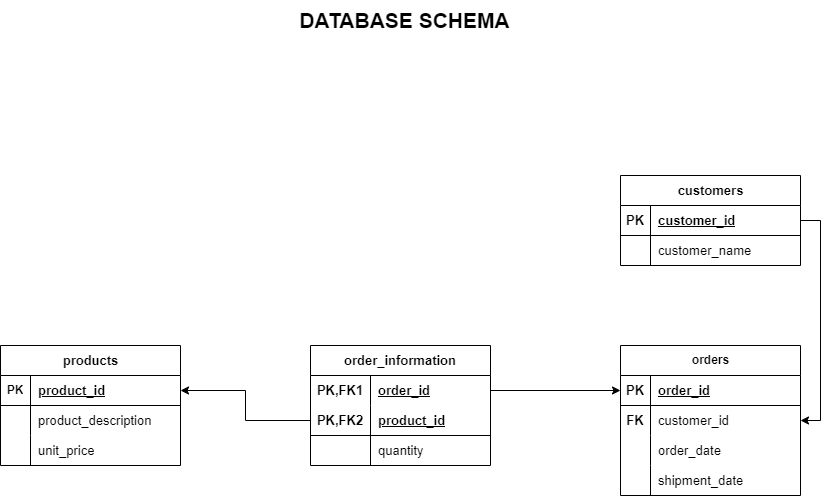

The diagram above was exported from draw.io. Its source (the exported page's mxGraphModel, read from the mxfile embedded in the PNG):
<mxGraphModel dx="1956" dy="947" grid="1" gridSize="10" guides="1" tooltips="1" connect="1" arrows="1" fold="1" page="1" pageScale="1" pageWidth="1169" pageHeight="827" background="#ffffff" math="0" shadow="0">
  <root>
    <mxCell id="0" />
    <mxCell id="1" parent="0" />
    <mxCell id="iN3Zxhb1-MJKoquc9i8C-2" value="&lt;font style=&quot;font-size: 13px;&quot;&gt;order_information&lt;/font&gt;" style="shape=table;startSize=30;container=1;collapsible=1;childLayout=tableLayout;fixedRows=1;rowLines=0;fontStyle=1;align=center;resizeLast=1;html=1;whiteSpace=wrap;labelBackgroundColor=none;" vertex="1" parent="1">
      <mxGeometry x="490" y="360" width="180" height="120" as="geometry" />
    </mxCell>
    <mxCell id="iN3Zxhb1-MJKoquc9i8C-3" value="" style="shape=tableRow;horizontal=0;startSize=0;swimlaneHead=0;swimlaneBody=0;fillColor=none;collapsible=0;dropTarget=0;points=[[0,0.5],[1,0.5]];portConstraint=eastwest;top=0;left=0;right=0;bottom=0;html=1;labelBackgroundColor=none;" vertex="1" parent="iN3Zxhb1-MJKoquc9i8C-2">
      <mxGeometry y="30" width="180" height="30" as="geometry" />
    </mxCell>
    <mxCell id="iN3Zxhb1-MJKoquc9i8C-4" value="&lt;font style=&quot;font-size: 13px;&quot;&gt;PK,FK1&lt;/font&gt;" style="shape=partialRectangle;connectable=0;fillColor=none;top=0;left=0;bottom=0;right=0;fontStyle=1;overflow=hidden;html=1;whiteSpace=wrap;labelBackgroundColor=none;" vertex="1" parent="iN3Zxhb1-MJKoquc9i8C-3">
      <mxGeometry width="60" height="30" as="geometry">
        <mxRectangle width="60" height="30" as="alternateBounds" />
      </mxGeometry>
    </mxCell>
    <mxCell id="iN3Zxhb1-MJKoquc9i8C-5" value="&lt;font style=&quot;font-size: 13px;&quot;&gt;order_id&lt;/font&gt;" style="shape=partialRectangle;connectable=0;fillColor=none;top=0;left=0;bottom=0;right=0;align=left;spacingLeft=6;fontStyle=5;overflow=hidden;html=1;whiteSpace=wrap;labelBackgroundColor=none;" vertex="1" parent="iN3Zxhb1-MJKoquc9i8C-3">
      <mxGeometry x="60" width="120" height="30" as="geometry">
        <mxRectangle width="120" height="30" as="alternateBounds" />
      </mxGeometry>
    </mxCell>
    <mxCell id="iN3Zxhb1-MJKoquc9i8C-6" value="" style="shape=tableRow;horizontal=0;startSize=0;swimlaneHead=0;swimlaneBody=0;fillColor=none;collapsible=0;dropTarget=0;points=[[0,0.5],[1,0.5]];portConstraint=eastwest;top=0;left=0;right=0;bottom=1;html=1;labelBackgroundColor=none;" vertex="1" parent="iN3Zxhb1-MJKoquc9i8C-2">
      <mxGeometry y="60" width="180" height="30" as="geometry" />
    </mxCell>
    <mxCell id="iN3Zxhb1-MJKoquc9i8C-7" value="&lt;font style=&quot;font-size: 13px;&quot;&gt;PK,FK2&lt;/font&gt;" style="shape=partialRectangle;connectable=0;fillColor=none;top=0;left=0;bottom=0;right=0;fontStyle=1;overflow=hidden;html=1;whiteSpace=wrap;labelBackgroundColor=none;" vertex="1" parent="iN3Zxhb1-MJKoquc9i8C-6">
      <mxGeometry width="60" height="30" as="geometry">
        <mxRectangle width="60" height="30" as="alternateBounds" />
      </mxGeometry>
    </mxCell>
    <mxCell id="iN3Zxhb1-MJKoquc9i8C-8" value="&lt;font style=&quot;font-size: 13px;&quot;&gt;product_id&lt;/font&gt;" style="shape=partialRectangle;connectable=0;fillColor=none;top=0;left=0;bottom=0;right=0;align=left;spacingLeft=6;fontStyle=5;overflow=hidden;html=1;whiteSpace=wrap;labelBackgroundColor=none;" vertex="1" parent="iN3Zxhb1-MJKoquc9i8C-6">
      <mxGeometry x="60" width="120" height="30" as="geometry">
        <mxRectangle width="120" height="30" as="alternateBounds" />
      </mxGeometry>
    </mxCell>
    <mxCell id="iN3Zxhb1-MJKoquc9i8C-9" value="" style="shape=tableRow;horizontal=0;startSize=0;swimlaneHead=0;swimlaneBody=0;fillColor=none;collapsible=0;dropTarget=0;points=[[0,0.5],[1,0.5]];portConstraint=eastwest;top=0;left=0;right=0;bottom=0;html=1;labelBackgroundColor=none;" vertex="1" parent="iN3Zxhb1-MJKoquc9i8C-2">
      <mxGeometry y="90" width="180" height="30" as="geometry" />
    </mxCell>
    <mxCell id="iN3Zxhb1-MJKoquc9i8C-10" value="" style="shape=partialRectangle;connectable=0;fillColor=none;top=0;left=0;bottom=0;right=0;editable=1;overflow=hidden;html=1;whiteSpace=wrap;labelBackgroundColor=none;" vertex="1" parent="iN3Zxhb1-MJKoquc9i8C-9">
      <mxGeometry width="60" height="30" as="geometry">
        <mxRectangle width="60" height="30" as="alternateBounds" />
      </mxGeometry>
    </mxCell>
    <mxCell id="iN3Zxhb1-MJKoquc9i8C-11" value="&lt;font style=&quot;font-size: 13px;&quot;&gt;quantity&lt;/font&gt;" style="shape=partialRectangle;connectable=0;fillColor=none;top=0;left=0;bottom=0;right=0;align=left;spacingLeft=6;overflow=hidden;html=1;whiteSpace=wrap;labelBackgroundColor=none;" vertex="1" parent="iN3Zxhb1-MJKoquc9i8C-9">
      <mxGeometry x="60" width="120" height="30" as="geometry">
        <mxRectangle width="120" height="30" as="alternateBounds" />
      </mxGeometry>
    </mxCell>
    <mxCell id="iN3Zxhb1-MJKoquc9i8C-15" value="orders" style="shape=table;startSize=30;container=1;collapsible=1;childLayout=tableLayout;fixedRows=1;rowLines=0;fontStyle=1;align=center;resizeLast=1;html=1;labelBackgroundColor=none;" vertex="1" parent="1">
      <mxGeometry x="800" y="360" width="180" height="150" as="geometry">
        <mxRectangle x="800" y="360" width="80" height="30" as="alternateBounds" />
      </mxGeometry>
    </mxCell>
    <mxCell id="iN3Zxhb1-MJKoquc9i8C-16" value="" style="shape=tableRow;horizontal=0;startSize=0;swimlaneHead=0;swimlaneBody=0;fillColor=none;collapsible=0;dropTarget=0;points=[[0,0.5],[1,0.5]];portConstraint=eastwest;top=0;left=0;right=0;bottom=1;labelBackgroundColor=none;" vertex="1" parent="iN3Zxhb1-MJKoquc9i8C-15">
      <mxGeometry y="30" width="180" height="30" as="geometry" />
    </mxCell>
    <mxCell id="iN3Zxhb1-MJKoquc9i8C-17" value="&lt;font style=&quot;font-size: 13px;&quot;&gt;PK&lt;/font&gt;" style="shape=partialRectangle;connectable=0;fillColor=none;top=0;left=0;bottom=0;right=0;fontStyle=1;overflow=hidden;whiteSpace=wrap;html=1;labelBackgroundColor=none;" vertex="1" parent="iN3Zxhb1-MJKoquc9i8C-16">
      <mxGeometry width="30" height="30" as="geometry">
        <mxRectangle width="30" height="30" as="alternateBounds" />
      </mxGeometry>
    </mxCell>
    <mxCell id="iN3Zxhb1-MJKoquc9i8C-18" value="&lt;font style=&quot;font-size: 13px;&quot;&gt;order_id&lt;/font&gt;" style="shape=partialRectangle;connectable=0;fillColor=none;top=0;left=0;bottom=0;right=0;align=left;spacingLeft=6;fontStyle=5;overflow=hidden;whiteSpace=wrap;html=1;labelBackgroundColor=none;" vertex="1" parent="iN3Zxhb1-MJKoquc9i8C-16">
      <mxGeometry x="30" width="150" height="30" as="geometry">
        <mxRectangle width="150" height="30" as="alternateBounds" />
      </mxGeometry>
    </mxCell>
    <mxCell id="iN3Zxhb1-MJKoquc9i8C-19" value="" style="shape=tableRow;horizontal=0;startSize=0;swimlaneHead=0;swimlaneBody=0;fillColor=none;collapsible=0;dropTarget=0;points=[[0,0.5],[1,0.5]];portConstraint=eastwest;top=0;left=0;right=0;bottom=0;labelBackgroundColor=none;" vertex="1" parent="iN3Zxhb1-MJKoquc9i8C-15">
      <mxGeometry y="60" width="180" height="30" as="geometry" />
    </mxCell>
    <mxCell id="iN3Zxhb1-MJKoquc9i8C-20" value="&lt;b&gt;&lt;font style=&quot;font-size: 13px;&quot;&gt;FK&lt;/font&gt;&lt;/b&gt;" style="shape=partialRectangle;connectable=0;fillColor=none;top=0;left=0;bottom=0;right=0;editable=1;overflow=hidden;whiteSpace=wrap;html=1;labelBackgroundColor=none;" vertex="1" parent="iN3Zxhb1-MJKoquc9i8C-19">
      <mxGeometry width="30" height="30" as="geometry">
        <mxRectangle width="30" height="30" as="alternateBounds" />
      </mxGeometry>
    </mxCell>
    <mxCell id="iN3Zxhb1-MJKoquc9i8C-21" value="&lt;font style=&quot;font-size: 13px;&quot;&gt;customer_id&lt;/font&gt;" style="shape=partialRectangle;connectable=0;fillColor=none;top=0;left=0;bottom=0;right=0;align=left;spacingLeft=6;overflow=hidden;whiteSpace=wrap;html=1;labelBackgroundColor=none;" vertex="1" parent="iN3Zxhb1-MJKoquc9i8C-19">
      <mxGeometry x="30" width="150" height="30" as="geometry">
        <mxRectangle width="150" height="30" as="alternateBounds" />
      </mxGeometry>
    </mxCell>
    <mxCell id="iN3Zxhb1-MJKoquc9i8C-22" value="" style="shape=tableRow;horizontal=0;startSize=0;swimlaneHead=0;swimlaneBody=0;fillColor=none;collapsible=0;dropTarget=0;points=[[0,0.5],[1,0.5]];portConstraint=eastwest;top=0;left=0;right=0;bottom=0;labelBackgroundColor=none;" vertex="1" parent="iN3Zxhb1-MJKoquc9i8C-15">
      <mxGeometry y="90" width="180" height="30" as="geometry" />
    </mxCell>
    <mxCell id="iN3Zxhb1-MJKoquc9i8C-23" value="" style="shape=partialRectangle;connectable=0;fillColor=none;top=0;left=0;bottom=0;right=0;editable=1;overflow=hidden;whiteSpace=wrap;html=1;labelBackgroundColor=none;" vertex="1" parent="iN3Zxhb1-MJKoquc9i8C-22">
      <mxGeometry width="30" height="30" as="geometry">
        <mxRectangle width="30" height="30" as="alternateBounds" />
      </mxGeometry>
    </mxCell>
    <mxCell id="iN3Zxhb1-MJKoquc9i8C-24" value="&lt;font style=&quot;font-size: 13px;&quot;&gt;order_date&lt;/font&gt;" style="shape=partialRectangle;connectable=0;fillColor=none;top=0;left=0;bottom=0;right=0;align=left;spacingLeft=6;overflow=hidden;whiteSpace=wrap;html=1;labelBackgroundColor=none;" vertex="1" parent="iN3Zxhb1-MJKoquc9i8C-22">
      <mxGeometry x="30" width="150" height="30" as="geometry">
        <mxRectangle width="150" height="30" as="alternateBounds" />
      </mxGeometry>
    </mxCell>
    <mxCell id="iN3Zxhb1-MJKoquc9i8C-25" value="" style="shape=tableRow;horizontal=0;startSize=0;swimlaneHead=0;swimlaneBody=0;fillColor=none;collapsible=0;dropTarget=0;points=[[0,0.5],[1,0.5]];portConstraint=eastwest;top=0;left=0;right=0;bottom=0;labelBackgroundColor=none;" vertex="1" parent="iN3Zxhb1-MJKoquc9i8C-15">
      <mxGeometry y="120" width="180" height="30" as="geometry" />
    </mxCell>
    <mxCell id="iN3Zxhb1-MJKoquc9i8C-26" value="" style="shape=partialRectangle;connectable=0;fillColor=none;top=0;left=0;bottom=0;right=0;editable=1;overflow=hidden;whiteSpace=wrap;html=1;labelBackgroundColor=none;" vertex="1" parent="iN3Zxhb1-MJKoquc9i8C-25">
      <mxGeometry width="30" height="30" as="geometry">
        <mxRectangle width="30" height="30" as="alternateBounds" />
      </mxGeometry>
    </mxCell>
    <mxCell id="iN3Zxhb1-MJKoquc9i8C-27" value="&lt;font style=&quot;font-size: 13px;&quot;&gt;shipment_date&lt;/font&gt;" style="shape=partialRectangle;connectable=0;fillColor=none;top=0;left=0;bottom=0;right=0;align=left;spacingLeft=6;overflow=hidden;whiteSpace=wrap;html=1;labelBackgroundColor=none;" vertex="1" parent="iN3Zxhb1-MJKoquc9i8C-25">
      <mxGeometry x="30" width="150" height="30" as="geometry">
        <mxRectangle width="150" height="30" as="alternateBounds" />
      </mxGeometry>
    </mxCell>
    <mxCell id="iN3Zxhb1-MJKoquc9i8C-30" style="edgeStyle=orthogonalEdgeStyle;rounded=0;orthogonalLoop=1;jettySize=auto;html=1;exitX=1;exitY=0.5;exitDx=0;exitDy=0;entryX=0;entryY=0.5;entryDx=0;entryDy=0;strokeWidth=1;labelBackgroundColor=none;fontColor=default;" edge="1" parent="1" source="iN3Zxhb1-MJKoquc9i8C-3" target="iN3Zxhb1-MJKoquc9i8C-16">
      <mxGeometry relative="1" as="geometry" />
    </mxCell>
    <mxCell id="iN3Zxhb1-MJKoquc9i8C-31" value="&lt;font style=&quot;font-size: 13px;&quot;&gt;products&lt;/font&gt;" style="shape=table;startSize=30;container=1;collapsible=1;childLayout=tableLayout;fixedRows=1;rowLines=0;fontStyle=1;align=center;resizeLast=1;html=1;labelBackgroundColor=none;" vertex="1" parent="1">
      <mxGeometry x="180" y="360" width="180" height="120" as="geometry" />
    </mxCell>
    <mxCell id="iN3Zxhb1-MJKoquc9i8C-32" value="" style="shape=tableRow;horizontal=0;startSize=0;swimlaneHead=0;swimlaneBody=0;fillColor=none;collapsible=0;dropTarget=0;points=[[0,0.5],[1,0.5]];portConstraint=eastwest;top=0;left=0;right=0;bottom=1;labelBackgroundColor=none;" vertex="1" parent="iN3Zxhb1-MJKoquc9i8C-31">
      <mxGeometry y="30" width="180" height="30" as="geometry" />
    </mxCell>
    <mxCell id="iN3Zxhb1-MJKoquc9i8C-33" value="PK" style="shape=partialRectangle;connectable=0;fillColor=none;top=0;left=0;bottom=0;right=0;fontStyle=1;overflow=hidden;whiteSpace=wrap;html=1;labelBackgroundColor=none;" vertex="1" parent="iN3Zxhb1-MJKoquc9i8C-32">
      <mxGeometry width="30" height="30" as="geometry">
        <mxRectangle width="30" height="30" as="alternateBounds" />
      </mxGeometry>
    </mxCell>
    <mxCell id="iN3Zxhb1-MJKoquc9i8C-34" value="&lt;font style=&quot;font-size: 13px;&quot;&gt;product_id&lt;/font&gt;" style="shape=partialRectangle;connectable=0;fillColor=none;top=0;left=0;bottom=0;right=0;align=left;spacingLeft=6;fontStyle=5;overflow=hidden;whiteSpace=wrap;html=1;labelBackgroundColor=none;" vertex="1" parent="iN3Zxhb1-MJKoquc9i8C-32">
      <mxGeometry x="30" width="150" height="30" as="geometry">
        <mxRectangle width="150" height="30" as="alternateBounds" />
      </mxGeometry>
    </mxCell>
    <mxCell id="iN3Zxhb1-MJKoquc9i8C-35" value="" style="shape=tableRow;horizontal=0;startSize=0;swimlaneHead=0;swimlaneBody=0;fillColor=none;collapsible=0;dropTarget=0;points=[[0,0.5],[1,0.5]];portConstraint=eastwest;top=0;left=0;right=0;bottom=0;labelBackgroundColor=none;" vertex="1" parent="iN3Zxhb1-MJKoquc9i8C-31">
      <mxGeometry y="60" width="180" height="30" as="geometry" />
    </mxCell>
    <mxCell id="iN3Zxhb1-MJKoquc9i8C-36" value="" style="shape=partialRectangle;connectable=0;fillColor=none;top=0;left=0;bottom=0;right=0;editable=1;overflow=hidden;whiteSpace=wrap;html=1;labelBackgroundColor=none;" vertex="1" parent="iN3Zxhb1-MJKoquc9i8C-35">
      <mxGeometry width="30" height="30" as="geometry">
        <mxRectangle width="30" height="30" as="alternateBounds" />
      </mxGeometry>
    </mxCell>
    <mxCell id="iN3Zxhb1-MJKoquc9i8C-37" value="&lt;font style=&quot;font-size: 13px;&quot;&gt;product_description&lt;/font&gt;" style="shape=partialRectangle;connectable=0;fillColor=none;top=0;left=0;bottom=0;right=0;align=left;spacingLeft=6;overflow=hidden;whiteSpace=wrap;html=1;labelBackgroundColor=none;" vertex="1" parent="iN3Zxhb1-MJKoquc9i8C-35">
      <mxGeometry x="30" width="150" height="30" as="geometry">
        <mxRectangle width="150" height="30" as="alternateBounds" />
      </mxGeometry>
    </mxCell>
    <mxCell id="iN3Zxhb1-MJKoquc9i8C-38" value="" style="shape=tableRow;horizontal=0;startSize=0;swimlaneHead=0;swimlaneBody=0;fillColor=none;collapsible=0;dropTarget=0;points=[[0,0.5],[1,0.5]];portConstraint=eastwest;top=0;left=0;right=0;bottom=0;labelBackgroundColor=none;" vertex="1" parent="iN3Zxhb1-MJKoquc9i8C-31">
      <mxGeometry y="90" width="180" height="30" as="geometry" />
    </mxCell>
    <mxCell id="iN3Zxhb1-MJKoquc9i8C-39" value="" style="shape=partialRectangle;connectable=0;fillColor=none;top=0;left=0;bottom=0;right=0;editable=1;overflow=hidden;whiteSpace=wrap;html=1;labelBackgroundColor=none;" vertex="1" parent="iN3Zxhb1-MJKoquc9i8C-38">
      <mxGeometry width="30" height="30" as="geometry">
        <mxRectangle width="30" height="30" as="alternateBounds" />
      </mxGeometry>
    </mxCell>
    <mxCell id="iN3Zxhb1-MJKoquc9i8C-40" value="&lt;font style=&quot;font-size: 13px;&quot;&gt;unit_price&lt;/font&gt;" style="shape=partialRectangle;connectable=0;fillColor=none;top=0;left=0;bottom=0;right=0;align=left;spacingLeft=6;overflow=hidden;whiteSpace=wrap;html=1;labelBackgroundColor=none;" vertex="1" parent="iN3Zxhb1-MJKoquc9i8C-38">
      <mxGeometry x="30" width="150" height="30" as="geometry">
        <mxRectangle width="150" height="30" as="alternateBounds" />
      </mxGeometry>
    </mxCell>
    <mxCell id="iN3Zxhb1-MJKoquc9i8C-45" style="edgeStyle=orthogonalEdgeStyle;rounded=0;orthogonalLoop=1;jettySize=auto;html=1;exitX=0;exitY=0.5;exitDx=0;exitDy=0;entryX=1;entryY=0.5;entryDx=0;entryDy=0;fontColor=default;labelBackgroundColor=none;" edge="1" parent="1" source="iN3Zxhb1-MJKoquc9i8C-6" target="iN3Zxhb1-MJKoquc9i8C-32">
      <mxGeometry relative="1" as="geometry" />
    </mxCell>
    <mxCell id="iN3Zxhb1-MJKoquc9i8C-46" value="&lt;font style=&quot;font-size: 13px;&quot;&gt;customers&lt;/font&gt;" style="shape=table;startSize=30;container=1;collapsible=1;childLayout=tableLayout;fixedRows=1;rowLines=0;fontStyle=1;align=center;resizeLast=1;html=1;labelBackgroundColor=none;" vertex="1" parent="1">
      <mxGeometry x="800" y="190" width="180" height="90" as="geometry" />
    </mxCell>
    <mxCell id="iN3Zxhb1-MJKoquc9i8C-47" value="" style="shape=tableRow;horizontal=0;startSize=0;swimlaneHead=0;swimlaneBody=0;fillColor=none;collapsible=0;dropTarget=0;points=[[0,0.5],[1,0.5]];portConstraint=eastwest;top=0;left=0;right=0;bottom=1;labelBackgroundColor=none;" vertex="1" parent="iN3Zxhb1-MJKoquc9i8C-46">
      <mxGeometry y="30" width="180" height="30" as="geometry" />
    </mxCell>
    <mxCell id="iN3Zxhb1-MJKoquc9i8C-48" value="&lt;font style=&quot;font-size: 13px;&quot;&gt;PK&lt;/font&gt;" style="shape=partialRectangle;connectable=0;fillColor=none;top=0;left=0;bottom=0;right=0;fontStyle=1;overflow=hidden;whiteSpace=wrap;html=1;labelBackgroundColor=none;" vertex="1" parent="iN3Zxhb1-MJKoquc9i8C-47">
      <mxGeometry width="30" height="30" as="geometry">
        <mxRectangle width="30" height="30" as="alternateBounds" />
      </mxGeometry>
    </mxCell>
    <mxCell id="iN3Zxhb1-MJKoquc9i8C-49" value="&lt;font style=&quot;font-size: 13px;&quot;&gt;customer_id&lt;/font&gt;" style="shape=partialRectangle;connectable=0;fillColor=none;top=0;left=0;bottom=0;right=0;align=left;spacingLeft=6;fontStyle=5;overflow=hidden;whiteSpace=wrap;html=1;labelBackgroundColor=none;" vertex="1" parent="iN3Zxhb1-MJKoquc9i8C-47">
      <mxGeometry x="30" width="150" height="30" as="geometry">
        <mxRectangle width="150" height="30" as="alternateBounds" />
      </mxGeometry>
    </mxCell>
    <mxCell id="iN3Zxhb1-MJKoquc9i8C-50" value="" style="shape=tableRow;horizontal=0;startSize=0;swimlaneHead=0;swimlaneBody=0;fillColor=none;collapsible=0;dropTarget=0;points=[[0,0.5],[1,0.5]];portConstraint=eastwest;top=0;left=0;right=0;bottom=0;labelBackgroundColor=none;" vertex="1" parent="iN3Zxhb1-MJKoquc9i8C-46">
      <mxGeometry y="60" width="180" height="30" as="geometry" />
    </mxCell>
    <mxCell id="iN3Zxhb1-MJKoquc9i8C-51" value="" style="shape=partialRectangle;connectable=0;fillColor=none;top=0;left=0;bottom=0;right=0;editable=1;overflow=hidden;whiteSpace=wrap;html=1;labelBackgroundColor=none;" vertex="1" parent="iN3Zxhb1-MJKoquc9i8C-50">
      <mxGeometry width="30" height="30" as="geometry">
        <mxRectangle width="30" height="30" as="alternateBounds" />
      </mxGeometry>
    </mxCell>
    <mxCell id="iN3Zxhb1-MJKoquc9i8C-52" value="&lt;font style=&quot;font-size: 13px;&quot;&gt;customer_name&lt;/font&gt;" style="shape=partialRectangle;connectable=0;fillColor=none;top=0;left=0;bottom=0;right=0;align=left;spacingLeft=6;overflow=hidden;whiteSpace=wrap;html=1;labelBackgroundColor=none;" vertex="1" parent="iN3Zxhb1-MJKoquc9i8C-50">
      <mxGeometry x="30" width="150" height="30" as="geometry">
        <mxRectangle width="150" height="30" as="alternateBounds" />
      </mxGeometry>
    </mxCell>
    <mxCell id="iN3Zxhb1-MJKoquc9i8C-60" style="edgeStyle=orthogonalEdgeStyle;rounded=0;orthogonalLoop=1;jettySize=auto;html=1;exitX=1;exitY=0.5;exitDx=0;exitDy=0;entryX=1;entryY=0.5;entryDx=0;entryDy=0;fontColor=default;labelBackgroundColor=none;" edge="1" parent="1" source="iN3Zxhb1-MJKoquc9i8C-47" target="iN3Zxhb1-MJKoquc9i8C-19">
      <mxGeometry relative="1" as="geometry" />
    </mxCell>
    <mxCell id="iN3Zxhb1-MJKoquc9i8C-61" value="&lt;font style=&quot;font-size: 21px;&quot;&gt;&lt;b&gt;DATABASE SCHEMA&lt;/b&gt;&lt;/font&gt;" style="text;html=1;align=center;verticalAlign=middle;resizable=0;points=[];autosize=1;strokeColor=none;fillColor=none;labelBackgroundColor=none;" vertex="1" parent="1">
      <mxGeometry x="469" y="15" width="230" height="40" as="geometry" />
    </mxCell>
  </root>
</mxGraphModel>